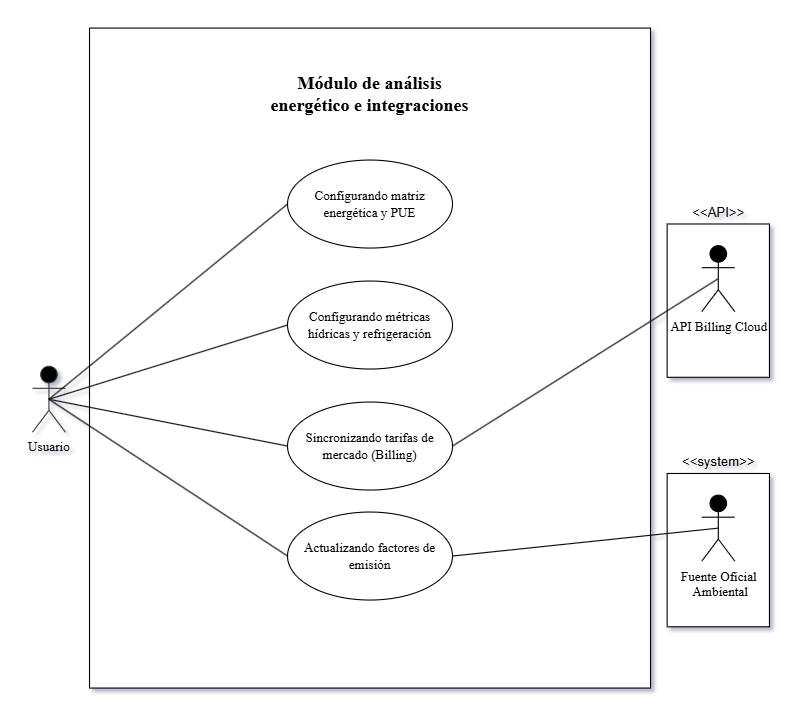

The diagram above was exported from draw.io. Its source (the exported page's mxGraphModel, read from the mxfile embedded in the PNG):
<mxGraphModel dx="1230" dy="653" grid="1" gridSize="10" guides="1" tooltips="1" connect="1" arrows="1" fold="1" page="1" pageScale="1" pageWidth="827" pageHeight="1169" math="0" shadow="0">
  <root>
    <mxCell id="0" />
    <mxCell id="1" parent="0" />
    <mxCell id="NX57nGW8n7CWi-yRrs1b-1" parent="1" style="rounded=0;whiteSpace=wrap;html=1;" value="" vertex="1">
      <mxGeometry height="139.37" width="93" x="827" y="348.12" as="geometry" />
    </mxCell>
    <mxCell id="NX57nGW8n7CWi-yRrs1b-2" parent="1" style="rounded=0;whiteSpace=wrap;html=1;rotation=90;fillColor=light-dark(#FFFFFF,#2B7DCF);strokeColor=#000000;fontColor=#ffffff;" value="" vertex="1">
      <mxGeometry height="510" width="600" x="256.88" y="215" as="geometry" />
    </mxCell>
    <mxCell id="NX57nGW8n7CWi-yRrs1b-3" parent="1" style="shape=umlActor;verticalLabelPosition=bottom;verticalAlign=top;html=1;fillColor=#000000;strokeColor=#36393d;fontFamily=Times New Roman;" value="Usuario" vertex="1">
      <mxGeometry height="60" width="30" x="250" y="477.495" as="geometry" />
    </mxCell>
    <mxCell id="NX57nGW8n7CWi-yRrs1b-4" parent="1" style="ellipse;whiteSpace=wrap;html=1;fillColor=light-dark(#FFFFFF,#2B7DCF);strokeColor=#000000;fontColor=#000000;fontFamily=Times New Roman;fontSize=12;" value="Configurando métricas hídricas y refrigeración" vertex="1">
      <mxGeometry height="80" width="150" x="481.88" y="399.995" as="geometry" />
    </mxCell>
    <mxCell id="NX57nGW8n7CWi-yRrs1b-5" parent="1" style="ellipse;whiteSpace=wrap;html=1;fillColor=light-dark(#FFFFFF,#2B7DCF);strokeColor=#000000;fontColor=#000000;fontFamily=Times New Roman;fontSize=12;" value="Actualizando factores de emisión" vertex="1">
      <mxGeometry height="80" width="150" x="481.88" y="609.995" as="geometry" />
    </mxCell>
    <mxCell id="NX57nGW8n7CWi-yRrs1b-6" parent="1" style="ellipse;whiteSpace=wrap;html=1;fillColor=light-dark(#FFFFFF,#2B7DCF);strokeColor=#000000;fontColor=#000000;fontFamily=Times New Roman;fontSize=12;" value="Sincronizando tarifas de mercado (Billing)" vertex="1">
      <mxGeometry height="80" width="150" x="481.88" y="509.995" as="geometry" />
    </mxCell>
    <mxCell id="NX57nGW8n7CWi-yRrs1b-8" parent="1" style="text;html=1;whiteSpace=wrap;strokeColor=none;fillColor=none;align=center;verticalAlign=middle;rounded=0;fontFamily=Times New Roman;fontSize=14;" value="&lt;h3 data-path-to-node=&quot;3&quot;&gt;&lt;font style=&quot;color: light-dark(rgb(0, 0, 0), rgb(0, 0, 0));&quot;&gt;Módulo de análisis energético e integraciones&lt;/font&gt;&lt;/h3&gt;&lt;p data-path-to-node=&quot;4&quot;&gt;&lt;/p&gt;" vertex="1">
      <mxGeometry height="30" width="185.62" x="464.07" y="215" as="geometry" />
    </mxCell>
    <mxCell id="NX57nGW8n7CWi-yRrs1b-9" edge="1" parent="1" source="NX57nGW8n7CWi-yRrs1b-3" style="endArrow=none;html=1;rounded=0;entryX=0;entryY=0.5;entryDx=0;entryDy=0;exitX=0.5;exitY=0.5;exitDx=0;exitDy=0;exitPerimeter=0;strokeColor=light-dark(#000000,#000000);" target="NX57nGW8n7CWi-yRrs1b-6" value="">
      <mxGeometry height="50" relative="1" width="50" as="geometry">
        <mxPoint x="233.12" y="537.495" as="sourcePoint" />
        <mxPoint x="228.12" y="424.995" as="targetPoint" />
      </mxGeometry>
    </mxCell>
    <mxCell id="NX57nGW8n7CWi-yRrs1b-10" edge="1" parent="1" source="NX57nGW8n7CWi-yRrs1b-3" style="endArrow=none;html=1;rounded=0;entryX=0;entryY=0.5;entryDx=0;entryDy=0;exitX=0.5;exitY=0.5;exitDx=0;exitDy=0;exitPerimeter=0;strokeColor=light-dark(#000000,#000000);" target="NX57nGW8n7CWi-yRrs1b-5" value="">
      <mxGeometry height="50" relative="1" width="50" as="geometry">
        <mxPoint x="233.12" y="537.495" as="sourcePoint" />
        <mxPoint x="458.12" y="427.495" as="targetPoint" />
      </mxGeometry>
    </mxCell>
    <mxCell id="NX57nGW8n7CWi-yRrs1b-12" edge="1" parent="1" source="NX57nGW8n7CWi-yRrs1b-3" style="endArrow=none;html=1;rounded=0;entryX=0;entryY=0.5;entryDx=0;entryDy=0;exitX=0.5;exitY=0.5;exitDx=0;exitDy=0;exitPerimeter=0;strokeColor=light-dark(#000000,#000000);" target="NX57nGW8n7CWi-yRrs1b-4" value="">
      <mxGeometry height="50" relative="1" width="50" as="geometry">
        <mxPoint x="218.12" y="414.495" as="sourcePoint" />
        <mxPoint x="373.12" y="327.495" as="targetPoint" />
      </mxGeometry>
    </mxCell>
    <mxCell id="NX57nGW8n7CWi-yRrs1b-13" parent="1" style="ellipse;whiteSpace=wrap;html=1;fillColor=light-dark(#FFFFFF,#2B7DCF);strokeColor=#000000;fontColor=#000000;fontFamily=Times New Roman;fontSize=12;" value="Configurando matriz energética y PUE" vertex="1">
      <mxGeometry height="80" width="150" x="481.88" y="289.995" as="geometry" />
    </mxCell>
    <mxCell id="NX57nGW8n7CWi-yRrs1b-14" edge="1" parent="1" source="NX57nGW8n7CWi-yRrs1b-3" style="endArrow=none;html=1;rounded=0;entryX=0;entryY=0.5;entryDx=0;entryDy=0;exitX=0.5;exitY=0.5;exitDx=0;exitDy=0;exitPerimeter=0;strokeColor=light-dark(#000000,#000000);" target="NX57nGW8n7CWi-yRrs1b-13" value="">
      <mxGeometry height="50" relative="1" width="50" as="geometry">
        <mxPoint x="188.12" y="734.4949999999999" as="sourcePoint" />
        <mxPoint x="353.12" y="667.495" as="targetPoint" />
      </mxGeometry>
    </mxCell>
    <mxCell id="NX57nGW8n7CWi-yRrs1b-15" parent="1" style="shape=umlActor;verticalLabelPosition=bottom;verticalAlign=top;html=1;outlineConnect=0;fillColor=#000000;fontColor=#ffffff;strokeColor=#000000;fontFamily=Times New Roman;" value="&lt;font style=&quot;color: light-dark(rgb(0, 0, 0), rgb(255, 255, 255));&quot;&gt;API Billing Cloud&lt;/font&gt;" vertex="1">
      <mxGeometry height="60" width="30" x="858.5" y="367.81000000000006" as="geometry" />
    </mxCell>
    <mxCell id="NX57nGW8n7CWi-yRrs1b-16" parent="1" style="text;html=1;whiteSpace=wrap;strokeColor=none;fillColor=none;align=center;verticalAlign=middle;rounded=0;" value="&amp;lt;&amp;lt;API&amp;gt;&amp;gt;" vertex="1">
      <mxGeometry height="30" width="60" x="843.5" y="323.18000000000006" as="geometry" />
    </mxCell>
    <mxCell id="NX57nGW8n7CWi-yRrs1b-17" edge="1" parent="1" source="NX57nGW8n7CWi-yRrs1b-15" style="endArrow=none;html=1;rounded=0;entryX=1;entryY=0.5;entryDx=0;entryDy=0;exitX=0.5;exitY=0.5;exitDx=0;exitDy=0;exitPerimeter=0;strokeColor=light-dark(#000000,#000000);" target="NX57nGW8n7CWi-yRrs1b-6" value="">
      <mxGeometry height="50" relative="1" width="50" as="geometry">
        <mxPoint x="880" y="671.87" as="sourcePoint" />
        <mxPoint x="1097" y="691.87" as="targetPoint" />
      </mxGeometry>
    </mxCell>
    <mxCell id="NX57nGW8n7CWi-yRrs1b-18" parent="1" style="rounded=0;whiteSpace=wrap;html=1;" value="" vertex="1">
      <mxGeometry height="139.37" width="93" x="827" y="574.9399999999999" as="geometry" />
    </mxCell>
    <mxCell id="NX57nGW8n7CWi-yRrs1b-19" parent="1" style="shape=umlActor;verticalLabelPosition=bottom;verticalAlign=top;html=1;outlineConnect=0;fillColor=#000000;fontColor=#ffffff;strokeColor=#000000;fontFamily=Times New Roman;" value="&lt;font style=&quot;color: light-dark(rgb(0, 0, 0), rgb(255, 255, 255));&quot;&gt;Fuente Oficial&lt;/font&gt;&lt;div&gt;&lt;font style=&quot;color: light-dark(rgb(0, 0, 0), rgb(255, 255, 255));&quot;&gt;&amp;nbsp;Ambiental&lt;/font&gt;&lt;/div&gt;" vertex="1">
      <mxGeometry height="60" width="30" x="858.5" y="594.63" as="geometry" />
    </mxCell>
    <mxCell id="NX57nGW8n7CWi-yRrs1b-20" parent="1" style="text;html=1;whiteSpace=wrap;strokeColor=none;fillColor=none;align=center;verticalAlign=middle;rounded=0;" value="&amp;lt;&amp;lt;system&amp;gt;&amp;gt;" vertex="1">
      <mxGeometry height="30" width="60" x="843.5" y="550" as="geometry" />
    </mxCell>
    <mxCell id="NX57nGW8n7CWi-yRrs1b-21" edge="1" parent="1" source="NX57nGW8n7CWi-yRrs1b-19" style="endArrow=none;html=1;rounded=0;entryX=1;entryY=0.5;entryDx=0;entryDy=0;exitX=0.5;exitY=0.5;exitDx=0;exitDy=0;exitPerimeter=0;strokeColor=light-dark(#000000,#000000);" target="NX57nGW8n7CWi-yRrs1b-5" value="">
      <mxGeometry height="50" relative="1" width="50" as="geometry">
        <mxPoint x="952" y="583" as="sourcePoint" />
        <mxPoint x="710" y="490" as="targetPoint" />
      </mxGeometry>
    </mxCell>
  </root>
</mxGraphModel>